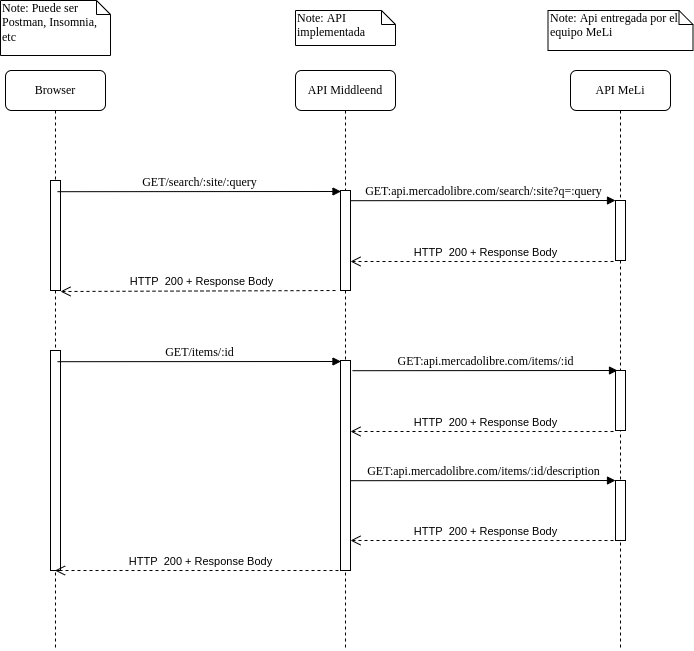

The diagram above was exported from draw.io. Its source (the exported page's mxGraphModel, read from the mxfile embedded in the PNG):
<mxGraphModel dx="1354" dy="736" grid="1" gridSize="10" guides="1" tooltips="1" connect="1" arrows="1" fold="1" page="1" pageScale="1" pageWidth="1100" pageHeight="850" background="none" math="0" shadow="0">
  <root>
    <mxCell id="0" />
    <mxCell id="1" parent="0" />
    <mxCell id="7baba1c4bc27f4b0-2" value="API Middleend" style="shape=umlLifeline;perimeter=lifelinePerimeter;whiteSpace=wrap;html=1;container=1;collapsible=0;recursiveResize=0;outlineConnect=0;rounded=1;shadow=0;comic=0;labelBackgroundColor=none;strokeWidth=1;fontFamily=Verdana;fontSize=12;align=center;" parent="1" vertex="1">
      <mxGeometry x="390" y="80" width="100" height="580" as="geometry" />
    </mxCell>
    <mxCell id="7baba1c4bc27f4b0-10" value="" style="html=1;points=[];perimeter=orthogonalPerimeter;rounded=0;shadow=0;comic=0;labelBackgroundColor=none;strokeWidth=1;fontFamily=Verdana;fontSize=12;align=center;" parent="7baba1c4bc27f4b0-2" vertex="1">
      <mxGeometry x="45" y="120" width="10" height="100" as="geometry" />
    </mxCell>
    <mxCell id="7baba1c4bc27f4b0-3" value="API MeLi" style="shape=umlLifeline;perimeter=lifelinePerimeter;whiteSpace=wrap;html=1;container=1;collapsible=0;recursiveResize=0;outlineConnect=0;rounded=1;shadow=0;comic=0;labelBackgroundColor=none;strokeWidth=1;fontFamily=Verdana;fontSize=12;align=center;" parent="1" vertex="1">
      <mxGeometry x="665" y="80" width="100" height="580" as="geometry" />
    </mxCell>
    <mxCell id="7baba1c4bc27f4b0-13" value="" style="html=1;points=[];perimeter=orthogonalPerimeter;rounded=0;shadow=0;comic=0;labelBackgroundColor=none;strokeWidth=1;fontFamily=Verdana;fontSize=12;align=center;" parent="7baba1c4bc27f4b0-3" vertex="1">
      <mxGeometry x="45" y="130" width="10" height="60" as="geometry" />
    </mxCell>
    <mxCell id="VKS01du0OBlrXNFK1-_A-10" value="GET:api.mercadolibre.com/search/:site?q=:query" style="html=1;verticalAlign=bottom;endArrow=block;labelBackgroundColor=none;fontFamily=Verdana;fontSize=12;edgeStyle=elbowEdgeStyle;elbow=vertical;exitX=1.1;exitY=0.055;exitDx=0;exitDy=0;exitPerimeter=0;" edge="1" parent="7baba1c4bc27f4b0-3">
      <mxGeometry relative="1" as="geometry">
        <mxPoint x="-220" y="130.20000000000005" as="sourcePoint" />
        <mxPoint x="45" y="130" as="targetPoint" />
        <Array as="points">
          <mxPoint x="54" y="130" />
        </Array>
      </mxGeometry>
    </mxCell>
    <mxCell id="VKS01du0OBlrXNFK1-_A-14" value="GET:api.mercadolibre.com/items/:id/description" style="html=1;verticalAlign=bottom;endArrow=block;labelBackgroundColor=none;fontFamily=Verdana;fontSize=12;edgeStyle=elbowEdgeStyle;elbow=vertical;exitX=1.1;exitY=0.055;exitDx=0;exitDy=0;exitPerimeter=0;" edge="1" parent="7baba1c4bc27f4b0-3">
      <mxGeometry relative="1" as="geometry">
        <mxPoint x="-220" y="410.20000000000005" as="sourcePoint" />
        <mxPoint x="45" y="410" as="targetPoint" />
        <Array as="points">
          <mxPoint x="54" y="410" />
        </Array>
      </mxGeometry>
    </mxCell>
    <mxCell id="VKS01du0OBlrXNFK1-_A-20" value="" style="html=1;points=[];perimeter=orthogonalPerimeter;rounded=0;shadow=0;comic=0;labelBackgroundColor=none;strokeWidth=1;fontFamily=Verdana;fontSize=12;align=center;" vertex="1" parent="7baba1c4bc27f4b0-3">
      <mxGeometry x="45" y="410" width="10" height="60" as="geometry" />
    </mxCell>
    <mxCell id="7baba1c4bc27f4b0-8" value="Browser" style="shape=umlLifeline;perimeter=lifelinePerimeter;whiteSpace=wrap;html=1;container=1;collapsible=0;recursiveResize=0;outlineConnect=0;rounded=1;shadow=0;comic=0;labelBackgroundColor=none;strokeWidth=1;fontFamily=Verdana;fontSize=12;align=center;" parent="1" vertex="1">
      <mxGeometry x="100" y="80" width="100" height="580" as="geometry" />
    </mxCell>
    <mxCell id="7baba1c4bc27f4b0-9" value="" style="html=1;points=[];perimeter=orthogonalPerimeter;rounded=0;shadow=0;comic=0;labelBackgroundColor=none;strokeWidth=1;fontFamily=Verdana;fontSize=12;align=center;" parent="7baba1c4bc27f4b0-8" vertex="1">
      <mxGeometry x="45" y="110" width="10" height="110" as="geometry" />
    </mxCell>
    <mxCell id="VKS01du0OBlrXNFK1-_A-12" value="" style="html=1;points=[];perimeter=orthogonalPerimeter;rounded=0;shadow=0;comic=0;labelBackgroundColor=none;strokeWidth=1;fontFamily=Verdana;fontSize=12;align=center;" vertex="1" parent="7baba1c4bc27f4b0-8">
      <mxGeometry x="335" y="290" width="10" height="210" as="geometry" />
    </mxCell>
    <mxCell id="VKS01du0OBlrXNFK1-_A-13" value="" style="html=1;points=[];perimeter=orthogonalPerimeter;rounded=0;shadow=0;comic=0;labelBackgroundColor=none;strokeWidth=1;fontFamily=Verdana;fontSize=12;align=center;" vertex="1" parent="7baba1c4bc27f4b0-8">
      <mxGeometry x="610" y="300" width="10" height="60" as="geometry" />
    </mxCell>
    <mxCell id="VKS01du0OBlrXNFK1-_A-15" value="" style="html=1;points=[];perimeter=orthogonalPerimeter;rounded=0;shadow=0;comic=0;labelBackgroundColor=none;strokeWidth=1;fontFamily=Verdana;fontSize=12;align=center;" vertex="1" parent="7baba1c4bc27f4b0-8">
      <mxGeometry x="45" y="280" width="10" height="220" as="geometry" />
    </mxCell>
    <mxCell id="VKS01du0OBlrXNFK1-_A-16" value="GET/items/:id" style="html=1;verticalAlign=bottom;endArrow=block;labelBackgroundColor=none;fontFamily=Verdana;fontSize=12;edgeStyle=elbowEdgeStyle;elbow=vertical;exitX=1.1;exitY=0.055;exitDx=0;exitDy=0;exitPerimeter=0;" edge="1" parent="7baba1c4bc27f4b0-8">
      <mxGeometry relative="1" as="geometry">
        <mxPoint x="52" y="291.20000000000005" as="sourcePoint" />
        <mxPoint x="335.5" y="291" as="targetPoint" />
        <Array as="points" />
      </mxGeometry>
    </mxCell>
    <mxCell id="VKS01du0OBlrXNFK1-_A-17" value="HTTP&amp;nbsp; 200 + Response Body" style="html=1;verticalAlign=bottom;endArrow=open;dashed=1;endSize=8;rounded=0;exitX=0.3;exitY=1.017;exitDx=0;exitDy=0;exitPerimeter=0;" edge="1" parent="7baba1c4bc27f4b0-8">
      <mxGeometry x="-0.0266" relative="1" as="geometry">
        <mxPoint x="608" y="361.02" as="sourcePoint" />
        <mxPoint x="345" y="361" as="targetPoint" />
        <mxPoint as="offset" />
      </mxGeometry>
    </mxCell>
    <mxCell id="7baba1c4bc27f4b0-40" value="Note: Puede ser Postman, Insomnia, etc&lt;br&gt;" style="shape=note;whiteSpace=wrap;html=1;size=14;verticalAlign=top;align=left;spacingTop=-6;rounded=0;shadow=0;comic=0;labelBackgroundColor=none;strokeWidth=1;fontFamily=Verdana;fontSize=12" parent="1" vertex="1">
      <mxGeometry x="95" y="10" width="110" height="55" as="geometry" />
    </mxCell>
    <mxCell id="7baba1c4bc27f4b0-41" value="Note: API implementada" style="shape=note;whiteSpace=wrap;html=1;size=14;verticalAlign=top;align=left;spacingTop=-6;rounded=0;shadow=0;comic=0;labelBackgroundColor=none;strokeWidth=1;fontFamily=Verdana;fontSize=12" parent="1" vertex="1">
      <mxGeometry x="390" y="20" width="100" height="35" as="geometry" />
    </mxCell>
    <mxCell id="7baba1c4bc27f4b0-42" value="Note: Api entregada por el equipo MeLi" style="shape=note;whiteSpace=wrap;html=1;size=14;verticalAlign=top;align=left;spacingTop=-6;rounded=0;shadow=0;comic=0;labelBackgroundColor=none;strokeWidth=1;fontFamily=Verdana;fontSize=12" parent="1" vertex="1">
      <mxGeometry x="642.5" y="20" width="145" height="40" as="geometry" />
    </mxCell>
    <mxCell id="VKS01du0OBlrXNFK1-_A-5" value="GET/search/:site/:query" style="html=1;verticalAlign=bottom;endArrow=block;labelBackgroundColor=none;fontFamily=Verdana;fontSize=12;edgeStyle=elbowEdgeStyle;elbow=vertical;exitX=1.1;exitY=0.055;exitDx=0;exitDy=0;exitPerimeter=0;" edge="1" parent="1">
      <mxGeometry relative="1" as="geometry">
        <mxPoint x="152" y="201.20000000000005" as="sourcePoint" />
        <mxPoint x="435.5" y="201" as="targetPoint" />
        <Array as="points" />
      </mxGeometry>
    </mxCell>
    <mxCell id="VKS01du0OBlrXNFK1-_A-7" value="HTTP&amp;nbsp; 200 + Response Body" style="html=1;verticalAlign=bottom;endArrow=open;dashed=1;endSize=8;rounded=0;exitX=0.3;exitY=1.017;exitDx=0;exitDy=0;exitPerimeter=0;" edge="1" parent="1">
      <mxGeometry x="-0.0266" relative="1" as="geometry">
        <mxPoint x="708" y="271.02" as="sourcePoint" />
        <mxPoint x="445" y="271" as="targetPoint" />
        <mxPoint as="offset" />
      </mxGeometry>
    </mxCell>
    <mxCell id="VKS01du0OBlrXNFK1-_A-9" value="HTTP&amp;nbsp; 200 + Response Body" style="html=1;verticalAlign=bottom;endArrow=open;dashed=1;endSize=8;rounded=0;exitX=0.3;exitY=1.017;exitDx=0;exitDy=0;exitPerimeter=0;entryX=1.3;entryY=0.275;entryDx=0;entryDy=0;entryPerimeter=0;" edge="1" parent="1">
      <mxGeometry x="-0.0266" relative="1" as="geometry">
        <mxPoint x="430" y="300.02" as="sourcePoint" />
        <mxPoint x="155" y="301" as="targetPoint" />
        <mxPoint as="offset" />
      </mxGeometry>
    </mxCell>
    <mxCell id="VKS01du0OBlrXNFK1-_A-19" value="GET:api.mercadolibre.com/items/:id" style="html=1;verticalAlign=bottom;endArrow=block;labelBackgroundColor=none;fontFamily=Verdana;fontSize=12;edgeStyle=elbowEdgeStyle;elbow=vertical;exitX=1.1;exitY=0.055;exitDx=0;exitDy=0;exitPerimeter=0;" edge="1" parent="1">
      <mxGeometry relative="1" as="geometry">
        <mxPoint x="447" y="380.20000000000005" as="sourcePoint" />
        <mxPoint x="712" y="380" as="targetPoint" />
        <Array as="points">
          <mxPoint x="721" y="380" />
        </Array>
      </mxGeometry>
    </mxCell>
    <mxCell id="VKS01du0OBlrXNFK1-_A-21" value="HTTP&amp;nbsp; 200 + Response Body" style="html=1;verticalAlign=bottom;endArrow=open;dashed=1;endSize=8;rounded=0;exitX=0.3;exitY=1.017;exitDx=0;exitDy=0;exitPerimeter=0;" edge="1" parent="1">
      <mxGeometry x="-0.0266" relative="1" as="geometry">
        <mxPoint x="708" y="550.02" as="sourcePoint" />
        <mxPoint x="445" y="550" as="targetPoint" />
        <mxPoint as="offset" />
      </mxGeometry>
    </mxCell>
    <mxCell id="VKS01du0OBlrXNFK1-_A-22" value="HTTP&amp;nbsp; 200 + Response Body" style="html=1;verticalAlign=bottom;endArrow=open;dashed=1;endSize=8;rounded=0;exitX=0.3;exitY=1.017;exitDx=0;exitDy=0;exitPerimeter=0;" edge="1" parent="1" target="7baba1c4bc27f4b0-8">
      <mxGeometry x="-0.0266" relative="1" as="geometry">
        <mxPoint x="433" y="580.02" as="sourcePoint" />
        <mxPoint x="170" y="580" as="targetPoint" />
        <mxPoint as="offset" />
      </mxGeometry>
    </mxCell>
  </root>
</mxGraphModel>